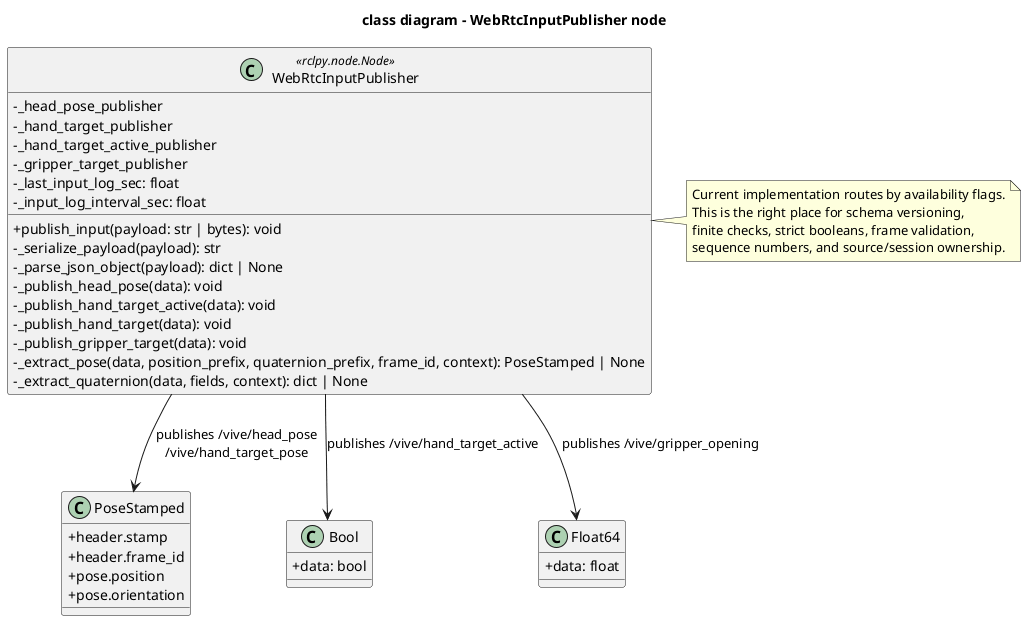

The diagram above was rendered by PlantUML. Its source (embedded in the PNG):
@startuml
title class diagram - WebRtcInputPublisher node

skinparam classAttributeIconSize 0
skinparam shadowing false
skinparam defaultFontName Monospace

class WebRtcInputPublisher <<rclpy.node.Node>> {
  -_head_pose_publisher
  -_hand_target_publisher
  -_hand_target_active_publisher
  -_gripper_target_publisher
  -_last_input_log_sec: float
  -_input_log_interval_sec: float
  +publish_input(payload: str | bytes): void
  -_serialize_payload(payload): str
  -_parse_json_object(payload): dict | None
  -_publish_head_pose(data): void
  -_publish_hand_target_active(data): void
  -_publish_hand_target(data): void
  -_publish_gripper_target(data): void
  -_extract_pose(data, position_prefix, quaternion_prefix, frame_id, context): PoseStamped | None
  -_extract_quaternion(data, fields, context): dict | None
}

class PoseStamped {
  +header.stamp
  +header.frame_id
  +pose.position
  +pose.orientation
}

class Bool {
  +data: bool
}

class Float64 {
  +data: float
}

WebRtcInputPublisher --> PoseStamped : publishes /vive/head_pose\n/vive/hand_target_pose
WebRtcInputPublisher --> Bool : publishes /vive/hand_target_active
WebRtcInputPublisher --> Float64 : publishes /vive/gripper_opening

note right of WebRtcInputPublisher
  Current implementation routes by availability flags.
  This is the right place for schema versioning,
  finite checks, strict booleans, frame validation,
  sequence numbers, and source/session ownership.
end note

@enduml